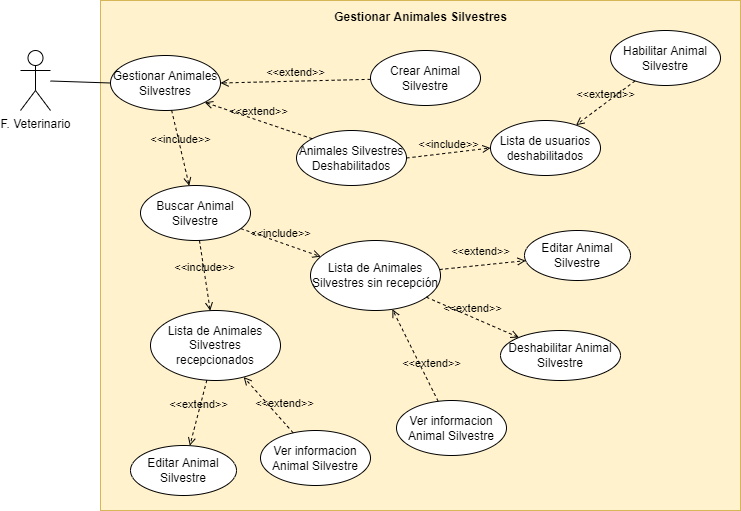

The diagram above was exported from draw.io. Its source (the exported page's mxGraphModel, read from the mxfile embedded in the PNG):
<mxGraphModel dx="868" dy="553" grid="1" gridSize="10" guides="1" tooltips="1" connect="1" arrows="1" fold="1" page="1" pageScale="1" pageWidth="827" pageHeight="1169" math="0" shadow="0">
  <root>
    <mxCell id="lu4vt_XJUtROr-VyPDyM-0" />
    <mxCell id="lu4vt_XJUtROr-VyPDyM-1" parent="lu4vt_XJUtROr-VyPDyM-0" />
    <mxCell id="lu4vt_XJUtROr-VyPDyM-2" value="&lt;b&gt;Gestionar Animales Silvestres&lt;br&gt;&lt;/b&gt;" style="html=1;labelPosition=center;verticalLabelPosition=top;align=center;verticalAlign=bottom;spacingBottom=-26;spacingRight=0;fillColor=#fff2cc;strokeColor=#d6b656;" vertex="1" parent="lu4vt_XJUtROr-VyPDyM-1">
      <mxGeometry x="130" y="90" width="640" height="510" as="geometry" />
    </mxCell>
    <mxCell id="lu4vt_XJUtROr-VyPDyM-3" style="edgeStyle=none;rounded=0;orthogonalLoop=1;jettySize=auto;html=1;entryX=0;entryY=0.5;entryDx=0;entryDy=0;endArrow=none;endFill=0;" edge="1" parent="lu4vt_XJUtROr-VyPDyM-1" source="lu4vt_XJUtROr-VyPDyM-4" target="lu4vt_XJUtROr-VyPDyM-10">
      <mxGeometry relative="1" as="geometry" />
    </mxCell>
    <mxCell id="lu4vt_XJUtROr-VyPDyM-4" value="F. Veterinario" style="shape=umlActor;verticalLabelPosition=bottom;verticalAlign=top;html=1;" vertex="1" parent="lu4vt_XJUtROr-VyPDyM-1">
      <mxGeometry x="50" y="140" width="30" height="60" as="geometry" />
    </mxCell>
    <mxCell id="lu4vt_XJUtROr-VyPDyM-6" value="Crear Animal Silvestre" style="ellipse;whiteSpace=wrap;html=1;" vertex="1" parent="lu4vt_XJUtROr-VyPDyM-1">
      <mxGeometry x="400" y="140" width="110" height="55" as="geometry" />
    </mxCell>
    <mxCell id="lu4vt_XJUtROr-VyPDyM-8" value="Ver informacion Animal Silvestre" style="ellipse;whiteSpace=wrap;html=1;" vertex="1" parent="lu4vt_XJUtROr-VyPDyM-1">
      <mxGeometry x="290" y="520" width="110" height="55" as="geometry" />
    </mxCell>
    <mxCell id="lu4vt_XJUtROr-VyPDyM-9" value="Buscar Animal Silvestre" style="ellipse;whiteSpace=wrap;html=1;" vertex="1" parent="lu4vt_XJUtROr-VyPDyM-1">
      <mxGeometry x="170" y="275" width="110" height="55" as="geometry" />
    </mxCell>
    <mxCell id="lu4vt_XJUtROr-VyPDyM-10" value="Gestionar Animales Silvestres" style="ellipse;whiteSpace=wrap;html=1;" vertex="1" parent="lu4vt_XJUtROr-VyPDyM-1">
      <mxGeometry x="140" y="145" width="110" height="55" as="geometry" />
    </mxCell>
    <mxCell id="lu4vt_XJUtROr-VyPDyM-11" value="&amp;lt;&amp;lt;extend&amp;gt;&amp;gt;" style="html=1;verticalAlign=bottom;labelBackgroundColor=none;endArrow=open;endFill=0;dashed=1;rounded=0;entryX=1;entryY=0.5;entryDx=0;entryDy=0;" edge="1" parent="lu4vt_XJUtROr-VyPDyM-1" source="lu4vt_XJUtROr-VyPDyM-6" target="lu4vt_XJUtROr-VyPDyM-10">
      <mxGeometry width="160" relative="1" as="geometry">
        <mxPoint x="225" y="190" as="sourcePoint" />
        <mxPoint x="225" y="350" as="targetPoint" />
      </mxGeometry>
    </mxCell>
    <mxCell id="lu4vt_XJUtROr-VyPDyM-14" value="&amp;lt;&amp;lt;extend&amp;gt;&amp;gt;" style="html=1;verticalAlign=bottom;labelBackgroundColor=none;endArrow=open;endFill=0;dashed=1;rounded=0;" edge="1" parent="lu4vt_XJUtROr-VyPDyM-1" source="lu4vt_XJUtROr-VyPDyM-8" target="Gx_q2r4gm6fmWWxbbPT3-2">
      <mxGeometry x="-0.4314" y="-7" width="160" relative="1" as="geometry">
        <mxPoint x="220" y="317.5" as="sourcePoint" />
        <mxPoint x="220" y="317.5" as="targetPoint" />
        <mxPoint as="offset" />
      </mxGeometry>
    </mxCell>
    <mxCell id="lu4vt_XJUtROr-VyPDyM-17" value="Animales Silvestres Deshabilitados" style="ellipse;whiteSpace=wrap;html=1;" vertex="1" parent="lu4vt_XJUtROr-VyPDyM-1">
      <mxGeometry x="326" y="220" width="110" height="55" as="geometry" />
    </mxCell>
    <mxCell id="lu4vt_XJUtROr-VyPDyM-18" value="&amp;lt;&amp;lt;extend&amp;gt;&amp;gt;" style="html=1;verticalAlign=bottom;labelBackgroundColor=none;endArrow=open;endFill=0;dashed=1;rounded=0;entryX=1;entryY=1;entryDx=0;entryDy=0;exitX=0;exitY=0;exitDx=0;exitDy=0;" edge="1" parent="lu4vt_XJUtROr-VyPDyM-1" source="lu4vt_XJUtROr-VyPDyM-17" target="lu4vt_XJUtROr-VyPDyM-10">
      <mxGeometry width="160" relative="1" as="geometry">
        <mxPoint x="430" y="280" as="sourcePoint" />
        <mxPoint x="590" y="280" as="targetPoint" />
      </mxGeometry>
    </mxCell>
    <mxCell id="lu4vt_XJUtROr-VyPDyM-19" value="Habilitar Animal Silvestre" style="ellipse;whiteSpace=wrap;html=1;" vertex="1" parent="lu4vt_XJUtROr-VyPDyM-1">
      <mxGeometry x="640" y="120" width="110" height="55" as="geometry" />
    </mxCell>
    <mxCell id="lu4vt_XJUtROr-VyPDyM-20" value="Lista de usuarios deshabilitados" style="ellipse;whiteSpace=wrap;html=1;" vertex="1" parent="lu4vt_XJUtROr-VyPDyM-1">
      <mxGeometry x="520" y="210" width="110" height="55" as="geometry" />
    </mxCell>
    <mxCell id="lu4vt_XJUtROr-VyPDyM-21" value="&amp;lt;&amp;lt;include&amp;gt;&amp;gt;" style="html=1;verticalAlign=bottom;labelBackgroundColor=none;endArrow=open;endFill=0;dashed=1;rounded=0;exitX=1;exitY=0.5;exitDx=0;exitDy=0;entryX=0;entryY=0.5;entryDx=0;entryDy=0;" edge="1" parent="lu4vt_XJUtROr-VyPDyM-1" source="lu4vt_XJUtROr-VyPDyM-17" target="lu4vt_XJUtROr-VyPDyM-20">
      <mxGeometry width="160" relative="1" as="geometry">
        <mxPoint x="430" y="280" as="sourcePoint" />
        <mxPoint x="590" y="280" as="targetPoint" />
      </mxGeometry>
    </mxCell>
    <mxCell id="lu4vt_XJUtROr-VyPDyM-22" value="&amp;lt;&amp;lt;extend&amp;gt;&amp;gt;" style="html=1;verticalAlign=bottom;labelBackgroundColor=none;endArrow=open;endFill=0;dashed=1;rounded=0;" edge="1" parent="lu4vt_XJUtROr-VyPDyM-1" source="lu4vt_XJUtROr-VyPDyM-19" target="lu4vt_XJUtROr-VyPDyM-20">
      <mxGeometry width="160" relative="1" as="geometry">
        <mxPoint x="430" y="280" as="sourcePoint" />
        <mxPoint x="590" y="280" as="targetPoint" />
      </mxGeometry>
    </mxCell>
    <mxCell id="Gx_q2r4gm6fmWWxbbPT3-1" value="Lista de Animales Silvestres sin recepción" style="ellipse;whiteSpace=wrap;html=1;" vertex="1" parent="lu4vt_XJUtROr-VyPDyM-1">
      <mxGeometry x="340" y="330" width="130" height="70" as="geometry" />
    </mxCell>
    <mxCell id="Gx_q2r4gm6fmWWxbbPT3-2" value="Lista de Animales Silvestres recepcionados" style="ellipse;whiteSpace=wrap;html=1;" vertex="1" parent="lu4vt_XJUtROr-VyPDyM-1">
      <mxGeometry x="180" y="400" width="130" height="70" as="geometry" />
    </mxCell>
    <mxCell id="Gx_q2r4gm6fmWWxbbPT3-4" value="&amp;lt;&amp;lt;include&amp;gt;&amp;gt;" style="html=1;verticalAlign=bottom;labelBackgroundColor=none;endArrow=open;endFill=0;dashed=1;rounded=0;" edge="1" parent="lu4vt_XJUtROr-VyPDyM-1" source="lu4vt_XJUtROr-VyPDyM-9" target="Gx_q2r4gm6fmWWxbbPT3-1">
      <mxGeometry width="160" relative="1" as="geometry">
        <mxPoint x="330" y="340" as="sourcePoint" />
        <mxPoint x="490" y="340" as="targetPoint" />
      </mxGeometry>
    </mxCell>
    <mxCell id="Gx_q2r4gm6fmWWxbbPT3-5" value="&amp;lt;&amp;lt;include&amp;gt;&amp;gt;" style="html=1;verticalAlign=bottom;labelBackgroundColor=none;endArrow=open;endFill=0;dashed=1;rounded=0;" edge="1" parent="lu4vt_XJUtROr-VyPDyM-1" source="lu4vt_XJUtROr-VyPDyM-9" target="Gx_q2r4gm6fmWWxbbPT3-2">
      <mxGeometry width="160" relative="1" as="geometry">
        <mxPoint x="330" y="340" as="sourcePoint" />
        <mxPoint x="490" y="340" as="targetPoint" />
      </mxGeometry>
    </mxCell>
    <mxCell id="Gx_q2r4gm6fmWWxbbPT3-6" value="Editar Animal Silvestre" style="ellipse;whiteSpace=wrap;html=1;" vertex="1" parent="lu4vt_XJUtROr-VyPDyM-1">
      <mxGeometry x="554" y="320" width="106" height="50" as="geometry" />
    </mxCell>
    <mxCell id="Gx_q2r4gm6fmWWxbbPT3-7" value="Editar Animal Silvestre" style="ellipse;whiteSpace=wrap;html=1;" vertex="1" parent="lu4vt_XJUtROr-VyPDyM-1">
      <mxGeometry x="160" y="535" width="106" height="50" as="geometry" />
    </mxCell>
    <mxCell id="Gx_q2r4gm6fmWWxbbPT3-8" value="Deshabilitar Animal Silvestre" style="ellipse;whiteSpace=wrap;html=1;" vertex="1" parent="lu4vt_XJUtROr-VyPDyM-1">
      <mxGeometry x="530" y="420" width="120" height="50" as="geometry" />
    </mxCell>
    <mxCell id="Gx_q2r4gm6fmWWxbbPT3-9" value="&amp;lt;&amp;lt;extend&amp;gt;&amp;gt;" style="html=1;verticalAlign=bottom;labelBackgroundColor=none;endArrow=open;endFill=0;dashed=1;rounded=0;" edge="1" parent="lu4vt_XJUtROr-VyPDyM-1" source="Gx_q2r4gm6fmWWxbbPT3-1" target="Gx_q2r4gm6fmWWxbbPT3-6">
      <mxGeometry x="-0.0371" y="5" width="160" relative="1" as="geometry">
        <mxPoint x="330" y="430" as="sourcePoint" />
        <mxPoint x="490" y="430" as="targetPoint" />
        <mxPoint as="offset" />
      </mxGeometry>
    </mxCell>
    <mxCell id="Gx_q2r4gm6fmWWxbbPT3-10" value="&amp;lt;&amp;lt;extend&amp;gt;&amp;gt;" style="html=1;verticalAlign=bottom;labelBackgroundColor=none;endArrow=open;endFill=0;dashed=1;rounded=0;" edge="1" parent="lu4vt_XJUtROr-VyPDyM-1" source="Gx_q2r4gm6fmWWxbbPT3-2" target="Gx_q2r4gm6fmWWxbbPT3-7">
      <mxGeometry width="160" relative="1" as="geometry">
        <mxPoint x="330" y="430" as="sourcePoint" />
        <mxPoint x="490" y="430" as="targetPoint" />
      </mxGeometry>
    </mxCell>
    <mxCell id="Gx_q2r4gm6fmWWxbbPT3-11" value="&amp;lt;&amp;lt;extend&amp;gt;&amp;gt;" style="html=1;verticalAlign=bottom;labelBackgroundColor=none;endArrow=open;endFill=0;dashed=1;rounded=0;" edge="1" parent="lu4vt_XJUtROr-VyPDyM-1" source="Gx_q2r4gm6fmWWxbbPT3-1" target="Gx_q2r4gm6fmWWxbbPT3-8">
      <mxGeometry width="160" relative="1" as="geometry">
        <mxPoint x="330" y="430" as="sourcePoint" />
        <mxPoint x="490" y="430" as="targetPoint" />
      </mxGeometry>
    </mxCell>
    <mxCell id="Gx_q2r4gm6fmWWxbbPT3-12" value="Ver informacion Animal Silvestre" style="ellipse;whiteSpace=wrap;html=1;" vertex="1" parent="lu4vt_XJUtROr-VyPDyM-1">
      <mxGeometry x="426" y="490" width="110" height="55" as="geometry" />
    </mxCell>
    <mxCell id="Gx_q2r4gm6fmWWxbbPT3-13" value="&amp;lt;&amp;lt;extend&amp;gt;&amp;gt;" style="html=1;verticalAlign=bottom;labelBackgroundColor=none;endArrow=open;endFill=0;dashed=1;rounded=0;" edge="1" parent="lu4vt_XJUtROr-VyPDyM-1" source="Gx_q2r4gm6fmWWxbbPT3-12" target="Gx_q2r4gm6fmWWxbbPT3-1">
      <mxGeometry x="-0.4314" y="-7" width="160" relative="1" as="geometry">
        <mxPoint x="384.72" y="242.19" as="sourcePoint" />
        <mxPoint x="389.99610258881034" y="330.31435858486265" as="targetPoint" />
        <mxPoint as="offset" />
      </mxGeometry>
    </mxCell>
    <mxCell id="gicvZFxTYY3V-8YmMKUm-0" value="&amp;lt;&amp;lt;include&amp;gt;&amp;gt;" style="html=1;verticalAlign=bottom;labelBackgroundColor=none;endArrow=open;endFill=0;dashed=1;rounded=0;" edge="1" parent="lu4vt_XJUtROr-VyPDyM-1" source="lu4vt_XJUtROr-VyPDyM-10" target="lu4vt_XJUtROr-VyPDyM-9">
      <mxGeometry width="160" relative="1" as="geometry">
        <mxPoint x="330" y="340" as="sourcePoint" />
        <mxPoint x="490" y="340" as="targetPoint" />
      </mxGeometry>
    </mxCell>
  </root>
</mxGraphModel>